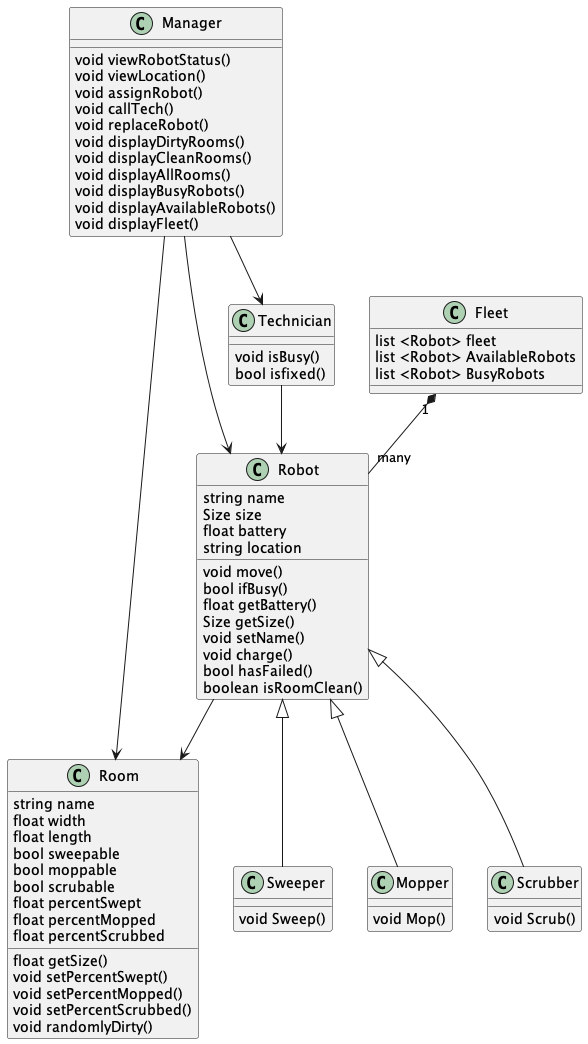

The diagram above was rendered by PlantUML. Its source (embedded in the PNG):
@startuml Class Diagram

'Manager uses Room
Manager --> Room
'Manager uses Robot
Manager --> Robot
'Manager uses Technician
Manager --> Technician

'Sweeper is a Robot
Robot <|-- Sweeper
'Mopper is a Robot
Robot <|-- Mopper
'Scrubber is a Robot
Robot <|-- Scrubber
'Technician uses Robot
Technician --> Robot
'Robot uses Room
Robot --> Room
'One Fleet contains many robots
Fleet "1" *-- "many" Robot


class Manager
Manager : void viewRobotStatus()
Manager : void viewLocation()
Manager : void assignRobot()
Manager : void callTech()
Manager : void replaceRobot()
Manager : void displayDirtyRooms()
Manager : void displayCleanRooms()
Manager : void displayAllRooms()
Manager : void displayBusyRobots()
Manager : void displayAvailableRobots()
Manager : void displayFleet()

class Room{
string name
float width
float length
bool sweepable
bool moppable
bool scrubable
float percentSwept
float percentMopped
float percentScrubbed

float getSize()
void setPercentSwept()
void setPercentMopped()
void setPercentScrubbed()
void randomlyDirty()
}

class Robot{
string name
Size size
float battery 
string location

void move()
bool ifBusy()
float getBattery()
Size getSize()
void setName()
void charge()
bool hasFailed()
boolean isRoomClean()
}

class Fleet{
      list <Robot> fleet
      list <Robot> AvailableRobots
      list <Robot> BusyRobots

}

class Technician{
    void isBusy()
    bool isfixed()

}

class Sweeper{
    void Sweep()
}

class Scrubber{
    void Scrub()
}

class Mopper{
    void Mop()
}

@enduml